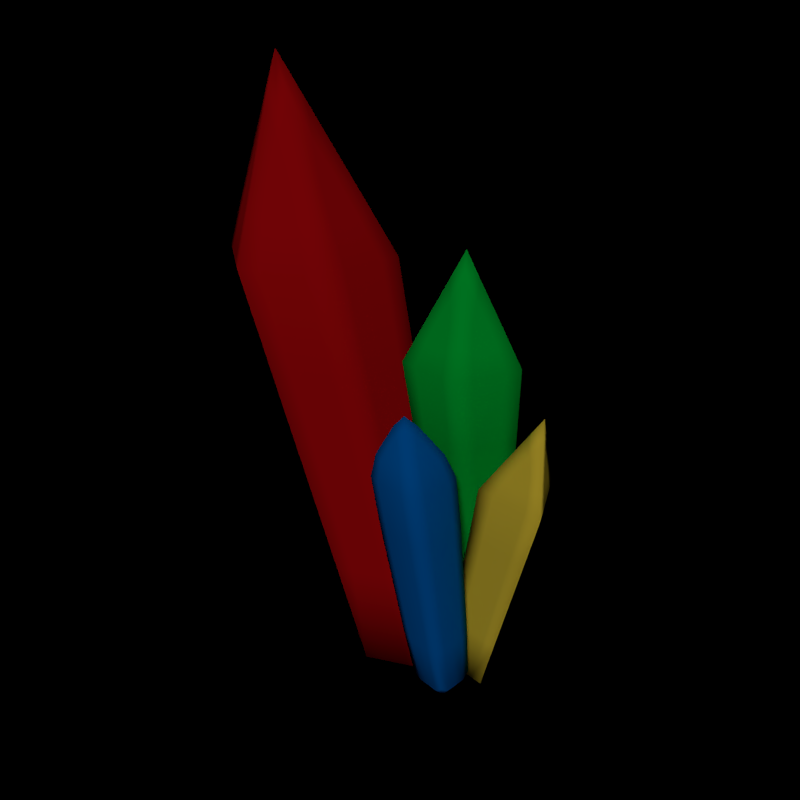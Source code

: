 # Source: Sibur.blend  (saved by Blender 2.78.0; exported with 4.5.12 LTS)
import bpy
from mathutils import Matrix  # noqa: F401  (used for matrix-valued properties, if any)

bpy.ops.wm.read_factory_settings(use_empty=True)
scene = bpy.context.scene
scene.name = 'Scene'

# ---- collections
col_collection_1 = bpy.data.collections.new('Collection 1'); scene.collection.children.link(col_collection_1)

# ---- materials (node trees are filled in below, after node groups)
mat_green = bpy.data.materials.new('Green')
mat_green.alpha_threshold = 0.0
mat_green.use_transparent_shadow = False
mat_green.diffuse_color = (0.0, 0.5225, 0.04576, 1.0)
mat_green.roughness = 0.5
mat_green.line_color = (0.0, 0.0, 0.0, 1.0)
mat_red = bpy.data.materials.new('Red')
mat_red.alpha_threshold = 0.0
mat_red.use_transparent_shadow = False
mat_red.diffuse_color = (0.5225, 0.00391, 0.005846, 1.0)
mat_red.roughness = 0.5
mat_red.line_color = (0.0, 0.0, 0.0, 1.0)
mat_blue = bpy.data.materials.new('Blue')
mat_blue.alpha_threshold = 0.0
mat_blue.use_transparent_shadow = False
mat_blue.diffuse_color = (0.0, 0.1353, 0.5225, 1.0)
mat_blue.roughness = 0.5
mat_blue.line_color = (0.0, 0.0, 0.0, 1.0)
mat_yellow = bpy.data.materials.new('Yellow')
mat_yellow.alpha_threshold = 0.0
mat_yellow.use_transparent_shadow = False
mat_yellow.diffuse_color = (0.89, 0.6492, 0.0506, 1.0)
mat_yellow.roughness = 0.5
mat_yellow.line_color = (0.0, 0.0, 0.0, 1.0)

# ---- material node trees

# ---- world
world_world = bpy.data.worlds.new('World'); scene.world = world_world
world_world.color = (0.0, 0.0, 0.0)
world_world.use_sun_shadow = False
world_world.sun_shadow_jitter_overblur = 0.0
world_world.cycles.sampling_method = 'NONE'
world_world.cycles.sample_map_resolution = 256

# ---- cameras
cam_camera_001 = bpy.data.cameras.new('Camera.001')
cam_camera_001.clip_end = 100.0
cam_camera_001.lens = 35.0
cam_camera_001.sensor_width = 32.0
cam_camera_001.sensor_height = 18.0
cam_camera_001.ortho_scale = 7.314
cam_camera_001.dof.focus_distance = 0.0
cam_camera_001.dof.aperture_fstop = 128.0

# ---- lights
light_blue_lamp_1 = bpy.data.lights.new('Blue Lamp 1', 'POINT')
light_blue_lamp_1.transmission_factor = 0.0
light_blue_lamp_1.cutoff_distance = 30.0
light_blue_lamp_1.energy = 1000.0
light_blue_lamp_1.shadow_buffer_clip_start = 1.001
light_blue_lamp_1.shadow_soft_size = 0.1
light_blue_lamp_1.shadow_maximum_resolution = 0.006
light_blue_lamp_1.use_absolute_resolution = True
light_blue_lamp_1.cycles.use_multiple_importance_sampling = False
light_yellow_lamp = bpy.data.lights.new('Yellow Lamp', 'POINT')
light_yellow_lamp.transmission_factor = 0.0
light_yellow_lamp.cutoff_distance = 30.0
light_yellow_lamp.energy = 1000.0
light_yellow_lamp.shadow_buffer_clip_start = 1.001
light_yellow_lamp.shadow_soft_size = 0.1
light_yellow_lamp.shadow_maximum_resolution = 0.006
light_yellow_lamp.use_absolute_resolution = True
light_yellow_lamp.cycles.use_multiple_importance_sampling = False
light_green_lamp = bpy.data.lights.new('Green Lamp', 'POINT')
light_green_lamp.transmission_factor = 0.0
light_green_lamp.cutoff_distance = 30.0
light_green_lamp.energy = 1000.0
light_green_lamp.shadow_buffer_clip_start = 1.001
light_green_lamp.shadow_soft_size = 0.1
light_green_lamp.shadow_maximum_resolution = 0.006
light_green_lamp.use_absolute_resolution = True
light_green_lamp.cycles.use_multiple_importance_sampling = False
light_red_lamp_3 = bpy.data.lights.new('Red Lamp 3', 'POINT')
light_red_lamp_3.transmission_factor = 0.0
light_red_lamp_3.cutoff_distance = 30.0
light_red_lamp_3.energy = 1000.0
light_red_lamp_3.shadow_buffer_clip_start = 1.001
light_red_lamp_3.shadow_soft_size = 0.1
light_red_lamp_3.shadow_maximum_resolution = 0.006
light_red_lamp_3.use_absolute_resolution = True
light_red_lamp_3.cycles.use_multiple_importance_sampling = False
light_red_lamp_1 = bpy.data.lights.new('Red Lamp 1', 'POINT')
light_red_lamp_1.transmission_factor = 0.0
light_red_lamp_1.cutoff_distance = 30.0
light_red_lamp_1.energy = 1000.0
light_red_lamp_1.shadow_buffer_clip_start = 1.001
light_red_lamp_1.shadow_soft_size = 0.1
light_red_lamp_1.shadow_maximum_resolution = 0.006
light_red_lamp_1.use_absolute_resolution = True
light_red_lamp_1.cycles.use_multiple_importance_sampling = False
light_blue_lamp_2 = bpy.data.lights.new('Blue Lamp 2', 'POINT')
light_blue_lamp_2.transmission_factor = 0.0
light_blue_lamp_2.cutoff_distance = 30.0
light_blue_lamp_2.energy = 1000.0
light_blue_lamp_2.shadow_buffer_clip_start = 1.001
light_blue_lamp_2.shadow_soft_size = 0.1
light_blue_lamp_2.shadow_maximum_resolution = 0.006
light_blue_lamp_2.use_absolute_resolution = True
light_blue_lamp_2.cycles.use_multiple_importance_sampling = False
light_red_lamp_2 = bpy.data.lights.new('Red Lamp 2', 'POINT')
light_red_lamp_2.transmission_factor = 0.0
light_red_lamp_2.cutoff_distance = 30.0
light_red_lamp_2.energy = 1000.0
light_red_lamp_2.shadow_buffer_clip_start = 1.001
light_red_lamp_2.shadow_soft_size = 0.1
light_red_lamp_2.shadow_maximum_resolution = 0.006
light_red_lamp_2.use_absolute_resolution = True
light_red_lamp_2.cycles.use_multiple_importance_sampling = False
light_sun_001 = bpy.data.lights.new('Sun.001', 'SUN')
light_sun_001.transmission_factor = 0.0
light_sun_001.angle = 0.1993
light_sun_001.energy = 1.0
light_sun_001.shadow_buffer_clip_start = 0.5
light_sun_001.shadow_soft_size = 0.1
light_sun_001.shadow_cascade_max_distance = 1000.0
light_sun_001.cycles.use_multiple_importance_sampling = False

# ---- meshes
me_green_crystal = bpy.data.meshes.new('Green Crystal')
me_green_crystal.from_pydata([(-1.086, 4.967, -4.698), (-2.195, 4.162, -4.698), (-1.771, 2.859, -4.698), (-0.4014, 2.859, -4.698), (0.02198, 4.162, -4.698), (-1.086, 4.861, 6.191), (-3.022, 3.455, 6.191), (-2.283, 1.179, 6.191), (0.1098, 1.179, 6.191), (0.8492, 3.455, 6.191), (-1.086, 2.836, 9.844)], [], [(1, 2, 7, 6), (0, 1, 6, 5), (4, 0, 5, 9), (3, 4, 9, 8), (2, 3, 8, 7), (6, 7, 10), (5, 6, 10), (9, 5, 10), (8, 9, 10), (7, 8, 10), (1, 0, 4, 3, 2)])
me_green_crystal.polygons.foreach_set('use_smooth', [True] * 11)
_k = {(0, 1): 1.0, (1, 2): 1.0, (2, 3): 1.0, (3, 4): 1.0, (0, 4): 1.0, (5, 6): 1.0, (6, 7): 1.0, (7, 8): 1.0, (8, 9): 1.0, (5, 9): 1.0, (1, 6): 1.0, (2, 7): 1.0, (0, 5): 1.0, (4, 9): 1.0, (3, 8): 1.0, (5, 10): 1.0, (6, 10): 1.0, (7, 10): 1.0, (9, 10): 1.0, (8, 10): 1.0}
me_green_crystal.attributes.new('crease_edge', 'FLOAT', 'EDGE').data.foreach_set('value', [_k.get((min(e.vertices), max(e.vertices)), 0.0) for e in me_green_crystal.edges])
me_green_crystal.materials.append(mat_green)
me_green_crystal.use_remesh_preserve_volume = False
me_green_crystal.use_remesh_preserve_attributes = False
me_green_crystal.use_mirror_vertex_groups = False
me_green_crystal.update()
me_red_crystal = bpy.data.meshes.new('Red Crystal')
me_red_crystal.from_pydata([(-1.95, 3.044, -4.693), (-3.727, 2.018, -4.693), (-3.727, -0.0338, -4.693), (-1.95, -1.06, -4.693), (-0.1727, -0.0338, -4.693), (-0.1727, 2.018, -4.693), (-6.483, 4.047, 9.09), (-9.128, 2.519, 9.09), (-9.128, -0.535, 9.09), (-6.483, -2.062, 9.09), (-3.837, -0.535, 9.09), (-3.837, 2.519, 9.09), (-7.85, 0.9922, 15.43)], [], [(1, 0, 5, 4, 3, 2), (1, 2, 8, 7), (5, 0, 6, 11), (0, 1, 7, 6), (4, 5, 11, 10), (3, 4, 10, 9), (8, 9, 12), (7, 8, 12), (11, 6, 12), (6, 7, 12), (10, 11, 12), (9, 10, 12), (2, 3, 9, 8)])
me_red_crystal.polygons.foreach_set('use_smooth', [True] * 13)
_k = {(0, 1): 1.0, (1, 2): 1.0, (2, 3): 1.0, (3, 4): 1.0, (4, 5): 1.0, (0, 5): 1.0, (6, 7): 1.0, (7, 8): 1.0, (8, 9): 1.0, (9, 10): 1.0, (10, 11): 1.0, (6, 11): 1.0, (6, 12): 1.0, (8, 12): 1.0, (9, 12): 1.0, (7, 12): 1.0, (11, 12): 1.0, (10, 12): 1.0, (1, 7): 1.0, (2, 8): 1.0, (5, 11): 1.0, (0, 6): 1.0, (4, 10): 1.0, (3, 9): 1.0}
me_red_crystal.attributes.new('crease_edge', 'FLOAT', 'EDGE').data.foreach_set('value', [_k.get((min(e.vertices), max(e.vertices)), 0.0) for e in me_red_crystal.edges])
me_red_crystal.materials.append(mat_red)
me_red_crystal.use_remesh_preserve_volume = False
me_red_crystal.use_remesh_preserve_attributes = False
me_red_crystal.use_mirror_vertex_groups = False
me_red_crystal.update()
me_blue_crystal = bpy.data.meshes.new('Blue Crystal')
me_blue_crystal.from_pydata([(1.591, 0.7267, -4.699), (1.591, -0.7267, -4.699), (0.1377, -0.7267, -4.699), (0.1377, 0.7267, -4.699), (0.5093, 1.114, 3.342), (0.5093, -1.114, 3.342), (-1.718, -1.114, 3.342), (-1.718, 1.114, 3.342), (-1.04, -2.119e-07, 5.427)], [], [(0, 4, 5, 1), (1, 5, 6, 2), (2, 6, 7, 3), (4, 0, 3, 7), (4, 7, 8), (5, 4, 8), (7, 6, 8), (6, 5, 8), (0, 1, 2, 3)])
me_blue_crystal.polygons.foreach_set('use_smooth', [True] * 9)
_k = {(0, 1): 0.99608, (0, 3): 0.99608, (0, 4): 0.99608, (1, 2): 0.99608, (1, 5): 0.99608, (2, 3): 0.99608, (2, 6): 0.99608, (3, 7): 0.99608, (4, 5): 0.99608, (4, 7): 0.99608, (5, 6): 0.99608, (6, 7): 0.99608, (4, 8): 0.99608, (7, 8): 0.99608, (5, 8): 0.99608, (6, 8): 0.99608}
me_blue_crystal.attributes.new('crease_edge', 'FLOAT', 'EDGE').data.foreach_set('value', [_k.get((min(e.vertices), max(e.vertices)), 0.0) for e in me_blue_crystal.edges])
me_blue_crystal.materials.append(mat_blue)
me_blue_crystal.use_remesh_preserve_volume = False
me_blue_crystal.use_remesh_preserve_attributes = False
me_blue_crystal.use_mirror_vertex_groups = False
me_blue_crystal.update()
me_yellow_crystal = bpy.data.meshes.new('Yellow Crystal')
me_yellow_crystal.from_pydata([(0.9203, 2.427, -4.695), (0.04208, 0.9058, -4.695), (1.798, 0.9058, -4.695), (2.009, 3.893, 2.435), (0.7338, 1.684, 2.435), (3.285, 1.684, 2.435), (2.331, 2.824, 5.196)], [], [(2, 0, 3, 5), (1, 2, 5, 4), (0, 1, 4, 3), (4, 5, 6), (3, 4, 6), (5, 3, 6), (1, 0, 2)])
me_yellow_crystal.polygons.foreach_set('use_smooth', [True] * 7)
_k = {(0, 1): 1.0, (1, 2): 1.0, (0, 2): 1.0, (3, 4): 1.0, (4, 5): 1.0, (3, 5): 1.0, (2, 5): 1.0, (0, 3): 1.0, (1, 4): 1.0, (3, 6): 1.0, (4, 6): 1.0, (5, 6): 1.0}
me_yellow_crystal.attributes.new('crease_edge', 'FLOAT', 'EDGE').data.foreach_set('value', [_k.get((min(e.vertices), max(e.vertices)), 0.0) for e in me_yellow_crystal.edges])
me_yellow_crystal.materials.append(mat_yellow)
me_yellow_crystal.use_remesh_preserve_volume = False
me_yellow_crystal.use_remesh_preserve_attributes = False
me_yellow_crystal.use_mirror_vertex_groups = False
me_yellow_crystal.update()

# ---- objects
ob_green_crystal = bpy.data.objects.new('Green Crystal', me_green_crystal)
ob_red_crystal = bpy.data.objects.new('Red Crystal', me_red_crystal)
ob_blue_crystal = bpy.data.objects.new('Blue Crystal', me_blue_crystal)
ob_camera_001 = bpy.data.objects.new('Camera.001', cam_camera_001)
ob_yellow_crystal = bpy.data.objects.new('Yellow Crystal', me_yellow_crystal)
ob_blue_lamp_1 = bpy.data.objects.new('Blue Lamp 1', light_blue_lamp_1)
ob_yellow_lamp = bpy.data.objects.new('Yellow Lamp', light_yellow_lamp)
ob_green_lamp = bpy.data.objects.new('Green Lamp', light_green_lamp)
ob_red_lamp_3 = bpy.data.objects.new('Red Lamp 3', light_red_lamp_3)
ob_red_lamp_1 = bpy.data.objects.new('Red Lamp 1', light_red_lamp_1)
ob_blue_lamp_2 = bpy.data.objects.new('Blue Lamp 2', light_blue_lamp_2)
ob_red_lamp_2 = bpy.data.objects.new('Red Lamp 2', light_red_lamp_2)
ob_sun_001 = bpy.data.objects.new('Sun.001', light_sun_001)

# ---- transforms, parenting, visibility, modifiers, constraints
ob_green_crystal.location = (-0.8869, -0.0, 3.822)
ob_green_crystal.lock_rotations_4d = False
ob_green_crystal.empty_display_type = 'ARROWS'
ob_green_crystal.lineart.crease_threshold = 0.0
_m = ob_green_crystal.modifiers.new('Subsurf', 'SUBSURF')
_m.uv_smooth = 'PRESERVE_CORNERS'
_m.quality = 2
_m.levels = 3
_m = ob_green_crystal.modifiers.new('Solidificar', 'SOLIDIFY')
_m.thickness = 0.1
_m.nonmanifold_thickness_mode = 'FIXED'
_m.nonmanifold_merge_threshold = 0.0003
ob_red_crystal.location = (-0.8869, -0.0, 3.822)
ob_red_crystal.lock_rotations_4d = False
ob_red_crystal.empty_display_type = 'ARROWS'
ob_red_crystal.lineart.crease_threshold = 0.0
_m = ob_red_crystal.modifiers.new('Subsurf', 'SUBSURF')
_m.uv_smooth = 'PRESERVE_CORNERS'
_m.quality = 2
_m.levels = 3
_m = ob_red_crystal.modifiers.new('Solidificar', 'SOLIDIFY')
_m.thickness = 0.1
_m.nonmanifold_thickness_mode = 'FIXED'
_m.nonmanifold_merge_threshold = 0.0003
ob_blue_crystal.location = (-0.8869, -0.0, 3.822)
ob_blue_crystal.lock_rotations_4d = False
ob_blue_crystal.empty_display_type = 'ARROWS'
ob_blue_crystal.lineart.crease_threshold = 0.0
_m = ob_blue_crystal.modifiers.new('Subsurf', 'SUBSURF')
_m.uv_smooth = 'PRESERVE_CORNERS'
_m.quality = 2
_m.levels = 3
_m = ob_blue_crystal.modifiers.new('Solidificar', 'SOLIDIFY')
_m.thickness = 0.1
_m.nonmanifold_thickness_mode = 'FIXED'
_m.nonmanifold_merge_threshold = 0.0003
ob_camera_001.location = (15.8, -16.63, 21.56)
ob_camera_001.rotation_euler = (1.109, 0.01082, 0.8149)
ob_camera_001.scale = (5.39, 5.39, 5.39)
ob_camera_001.lock_rotations_4d = False
ob_camera_001.empty_display_type = 'ARROWS'
ob_camera_001.color = (0.0, 0.0, 0.0, 0.0)
ob_camera_001.display_type = 'WIRE'
ob_camera_001.lineart.crease_threshold = 0.0
ob_yellow_crystal.location = (-0.8869, -0.0, 3.822)
ob_yellow_crystal.lock_rotations_4d = False
ob_yellow_crystal.empty_display_type = 'ARROWS'
ob_yellow_crystal.lineart.crease_threshold = 0.0
_m = ob_yellow_crystal.modifiers.new('Subsurf', 'SUBSURF')
_m.uv_smooth = 'PRESERVE_CORNERS'
_m.quality = 2
_m.levels = 3
_m = ob_yellow_crystal.modifiers.new('Solidificar', 'SOLIDIFY')
_m.thickness = 0.1
_m.nonmanifold_thickness_mode = 'FIXED'
_m.nonmanifold_merge_threshold = 0.0003
ob_blue_lamp_1.location = (-1.083, -0.4274, 4.912)
ob_blue_lamp_1.rotation_euler = (0.6503, 0.05522, 1.866)
ob_blue_lamp_1.lock_rotations_4d = False
ob_blue_lamp_1.empty_display_type = 'ARROWS'
ob_blue_lamp_1.color = (0.0, 0.0, 0.0, 0.0)
ob_blue_lamp_1.lineart.crease_threshold = 0.0
ob_yellow_lamp.location = (0.6794, 2.131, 3.27)
ob_yellow_lamp.rotation_euler = (0.6503, 0.05522, 1.866)
ob_yellow_lamp.lock_rotations_4d = False
ob_yellow_lamp.empty_display_type = 'ARROWS'
ob_yellow_lamp.color = (0.0, 0.0, 0.0, 0.0)
ob_yellow_lamp.lineart.crease_threshold = 0.0
ob_green_lamp.location = (-1.858, 2.697, 5.216)
ob_green_lamp.rotation_euler = (0.6503, 0.05522, 1.866)
ob_green_lamp.lock_rotations_4d = False
ob_green_lamp.empty_display_type = 'ARROWS'
ob_green_lamp.color = (0.0, 0.0, 0.0, 0.0)
ob_green_lamp.lineart.crease_threshold = 0.0
ob_red_lamp_3.location = (-3.207, 0.4425, 3.348)
ob_red_lamp_3.rotation_euler = (0.6503, 0.05522, 1.866)
ob_red_lamp_3.lock_rotations_4d = False
ob_red_lamp_3.empty_display_type = 'ARROWS'
ob_red_lamp_3.color = (0.0, 0.0, 0.0, 0.0)
ob_red_lamp_3.lineart.crease_threshold = 0.0
ob_red_lamp_1.location = (-6.179, 0.4425, 12.11)
ob_red_lamp_1.rotation_euler = (0.6503, 0.05522, 1.866)
ob_red_lamp_1.lock_rotations_4d = False
ob_red_lamp_1.empty_display_type = 'ARROWS'
ob_red_lamp_1.color = (0.0, 0.0, 0.0, 0.0)
ob_red_lamp_1.lineart.crease_threshold = 0.0
ob_blue_lamp_2.location = (-0.4184, -0.4274, 1.615)
ob_blue_lamp_2.rotation_euler = (0.6503, 0.05522, 1.866)
ob_blue_lamp_2.lock_rotations_4d = False
ob_blue_lamp_2.empty_display_type = 'ARROWS'
ob_blue_lamp_2.color = (0.0, 0.0, 0.0, 0.0)
ob_blue_lamp_2.lineart.crease_threshold = 0.0
ob_red_lamp_2.location = (-4.62, 0.4425, 7.556)
ob_red_lamp_2.rotation_euler = (0.6503, 0.05522, 1.866)
ob_red_lamp_2.lock_rotations_4d = False
ob_red_lamp_2.empty_display_type = 'ARROWS'
ob_red_lamp_2.color = (0.0, 0.0, 0.0, 0.0)
ob_red_lamp_2.lineart.crease_threshold = 0.0
ob_sun_001.location = (0.0, 0.0, 0.0)
ob_sun_001.rotation_euler = (0.779, 0.3578, 0.3329)
ob_sun_001.lineart.crease_threshold = 0.0

# ---- collection membership
col_collection_1.objects.link(ob_green_crystal)
col_collection_1.objects.link(ob_red_crystal)
col_collection_1.objects.link(ob_blue_crystal)
col_collection_1.objects.link(ob_camera_001)
col_collection_1.objects.link(ob_yellow_crystal)
col_collection_1.objects.link(ob_blue_lamp_1)
col_collection_1.objects.link(ob_yellow_lamp)
col_collection_1.objects.link(ob_green_lamp)
col_collection_1.objects.link(ob_red_lamp_3)
col_collection_1.objects.link(ob_red_lamp_1)
col_collection_1.objects.link(ob_blue_lamp_2)
col_collection_1.objects.link(ob_red_lamp_2)
col_collection_1.objects.link(ob_sun_001)

# ---- scene / render settings (as saved in the file)
scene.camera = ob_camera_001
scene.frame_start = 1; scene.frame_end = 250; scene.frame_set(1)
scene.render.engine = 'BLENDER_EEVEE_NEXT'
scene.render.resolution_x = 1000
scene.render.resolution_y = 1000
scene.render.dither_intensity = 0.0
scene.cycles.use_denoising = False
scene.cycles.samples = 10
scene.cycles.sampling_pattern = 'TABULATED_SOBOL'
scene.cycles.light_sampling_threshold = 0.0
scene.cycles.use_adaptive_sampling = False
scene.cycles.use_light_tree = False
scene.cycles.blur_glossy = 0.0
scene.cycles.pixel_filter_type = 'GAUSSIAN'
scene.cycles.sample_clamp_indirect = 0.0
scene.view_settings.view_transform = 'Standard'
bpy.context.view_layer.update()
